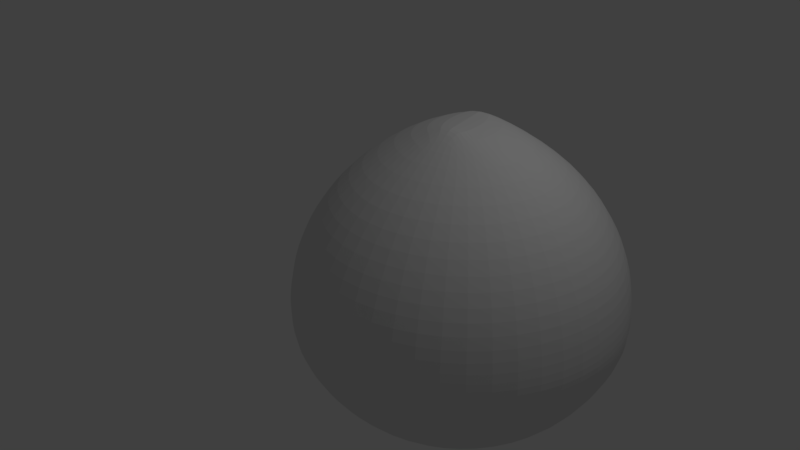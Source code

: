 # Source: 2.blend  (saved by Blender 2.79.0; exported with 4.5.12 LTS)
import bpy
from mathutils import Matrix  # noqa: F401  (used for matrix-valued properties, if any)

bpy.ops.wm.read_factory_settings(use_empty=True)
scene = bpy.context.scene
scene.name = 'Scene'

# ---- collections
col_collection_1 = bpy.data.collections.new('Collection 1'); scene.collection.children.link(col_collection_1)

# ---- world
world_world = bpy.data.worlds.new('World'); scene.world = world_world
world_world.color = (0.05088, 0.05088, 0.05088)
world_world.use_sun_shadow = False
world_world.sun_shadow_jitter_overblur = 0.0
world_world.cycles.sampling_method = 'MANUAL'

# ---- cameras
cam_camera = bpy.data.cameras.new('Camera')
cam_camera.clip_end = 100.0
cam_camera.lens = 35.0
cam_camera.sensor_width = 32.0
cam_camera.sensor_height = 18.0
cam_camera.ortho_scale = 7.314
cam_camera.dof.focus_distance = 0.0
cam_camera.dof.aperture_fstop = 128.0

# ---- lights
light_lamp = bpy.data.lights.new('Lamp', 'POINT')
light_lamp.transmission_factor = 0.0
light_lamp.cutoff_distance = 30.0
light_lamp.energy = 100.0
light_lamp.shadow_buffer_clip_start = 1.001
light_lamp.shadow_soft_size = 0.1
light_lamp.shadow_maximum_resolution = 0.006
light_lamp.use_absolute_resolution = True

# ---- meshes
me_cylinder_001 = bpy.data.meshes.new('Cylinder.001')
me_cylinder_001.from_pydata([(-0.005623, 0.1171, -0.8886), (-7.421e-09, 0.253, 1.0), (0.06239, 0.09891, -0.8886), (0.1265, 0.2191, 1.0), (0.1122, 0.04912, -0.8886), (0.2191, 0.1265, 1.0), (0.1304, -0.01889, -0.8886), (0.253, -1.15e-07, 1.0), (0.1122, -0.08691, -0.8886), (0.2191, -0.1265, 1.0), (0.06239, -0.1367, -0.8886), (0.1265, -0.2191, 1.0), (-0.005623, -0.1549, -0.8886), (3.078e-08, -0.253, 1.0), (-0.07364, -0.1367, -0.8886), (-0.1265, -0.2191, 1.0), (-0.1234, -0.08691, -0.8886), (-0.2191, -0.1265, 1.0), (-0.1417, -0.01889, -0.8886), (-0.253, -2.215e-07, 1.0), (-0.1234, 0.04912, -0.8886), (-0.2191, 0.1265, 1.0), (-0.07364, 0.09891, -0.8886), (-0.1265, 0.2191, 1.0), (3.946e-09, 1.397, 0.0), (0.6986, 1.21, 0.0), (1.21, 0.6986, 0.0), (1.397, -5.83e-09, 0.0), (1.21, -0.6986, 0.0), (0.6986, -1.21, 0.0), (2.149e-07, -1.397, 0.0), (-0.6986, -1.21, 0.0), (-1.21, -0.6986, 0.0), (-1.397, -5.943e-07, 0.0), (-1.21, 0.6986, 0.0), (-0.6986, 1.21, 0.0), (1.989e-09, 1.149, 0.5), (0.5744, 0.9948, 0.5), (0.9948, 0.5744, 0.5), (1.149, -2.927e-08, 0.5), (0.9948, -0.5744, 0.5), (0.5744, -0.9948, 0.5), (1.754e-07, -1.149, 0.5), (-0.5744, -0.9948, 0.5), (-0.9948, -0.5744, 0.5), (-1.149, -5.131e-07, 0.5), (-0.9948, 0.5744, 0.5), (-0.5744, 0.9948, 0.5), (0.5855, 1.014, -0.5), (1.014, 0.5855, -0.5), (1.171, -2.571e-08, -0.5), (1.014, -0.5855, -0.5), (0.5855, -1.014, -0.5), (1.785e-07, -1.171, -0.5), (-0.5855, -1.014, -0.5), (-1.014, -0.5855, -0.5), (-1.171, -5.189e-07, -0.5), (-1.014, 0.5855, -0.5), (-0.5855, 1.014, -0.5), (1.698e-09, 1.171, -0.5), (0.6675, 1.156, 0.25), (1.156, 0.6675, 0.25), (1.335, -9.024e-09, 0.25), (1.156, -0.6675, 0.25), (0.6675, -1.156, 0.25), (2.078e-07, -1.335, 0.25), (-0.6675, -1.156, 0.25), (-1.156, -0.6675, 0.25), (-1.335, -5.713e-07, 0.25), (-1.156, 0.6675, 0.25), (-0.6675, 1.156, 0.25), (6.204e-09, 1.335, 0.25), (-7.311e-10, 0.8284, 0.75), (0.4142, 0.7174, 0.75), (0.7174, 0.4142, 0.75), (0.8284, -5.93e-08, 0.75), (0.7174, -0.4142, 0.75), (0.4142, -0.7174, 0.75), (1.244e-07, -0.8284, 0.75), (-0.4142, -0.7174, 0.75), (-0.7174, -0.4142, 0.75), (-0.8284, -4.082e-07, 0.75), (-0.7174, 0.4142, 0.75), (-0.4142, 0.7174, 0.75), (-0.0153, 1.347, -0.25), (0.645, 1.17, -0.25), (1.18, 0.7155, -0.2662), (1.339, 0.02649, -0.25), (1.143, -0.6849, -0.2548), (0.6309, -1.143, -0.2811), (-0.0352, -1.35, -0.268), (-0.7118, -1.168, -0.2667), (-1.183, -0.64, -0.2644), (-1.336, 0.02649, -0.25), (-1.159, 0.6867, -0.25), (-0.6788, 1.169, -0.2388), (0.369, 0.6392, -0.75), (0.6392, 0.369, -0.75), (0.7381, -7.129e-08, -0.75), (0.6392, -0.369, -0.75), (0.369, -0.6392, -0.75), (1.088e-07, -0.7381, -0.75), (-0.369, -0.6392, -0.75), (-0.6392, -0.369, -0.75), (-0.7381, -3.822e-07, -0.75), (-0.6392, 0.369, -0.75), (-0.369, 0.6392, -0.75), (-2.602e-09, 0.7381, -0.75), (8.679e-09, 1.391, -0.125), (0.6957, 1.205, -0.125), (1.205, 0.6957, -0.125), (1.391, -4.796e-09, -0.125), (1.205, -0.6957, -0.125), (0.6957, -1.205, -0.125), (2.188e-07, -1.391, -0.125), (-0.6957, -1.205, -0.125), (-1.205, -0.6957, -0.125), (-1.391, -5.908e-07, -0.125), (-1.205, 0.6957, -0.125), (-0.6957, 1.205, -0.125)], [], [(72, 1, 3, 73), (73, 3, 5, 74), (74, 5, 7, 75), (75, 7, 9, 76), (76, 9, 11, 77), (77, 11, 13, 78), (78, 13, 15, 79), (79, 15, 17, 80), (80, 17, 19, 81), (81, 19, 21, 82), (11, 9, 15, 13), (82, 21, 23, 83), (83, 23, 1, 72), (0, 2, 20, 22), (119, 35, 24, 108), (118, 34, 35, 119), (117, 33, 34, 118), (116, 32, 33, 117), (115, 31, 32, 116), (114, 30, 31, 115), (113, 29, 30, 114), (112, 28, 29, 113), (111, 27, 28, 112), (110, 26, 27, 111), (109, 25, 26, 110), (108, 24, 25, 109), (70, 47, 36, 71), (69, 46, 47, 70), (68, 45, 46, 69), (67, 44, 45, 68), (66, 43, 44, 67), (65, 42, 43, 66), (64, 41, 42, 65), (63, 40, 41, 64), (62, 39, 40, 63), (61, 38, 39, 62), (60, 37, 38, 61), (71, 36, 37, 60), (107, 59, 48, 96), (96, 48, 49, 97), (97, 49, 50, 98), (98, 50, 51, 99), (99, 51, 52, 100), (100, 52, 53, 101), (101, 53, 54, 102), (102, 54, 55, 103), (103, 55, 56, 104), (104, 56, 57, 105), (105, 57, 58, 106), (106, 58, 59, 107), (24, 71, 60, 25), (25, 60, 61, 26), (26, 61, 62, 27), (27, 62, 63, 28), (28, 63, 64, 29), (29, 64, 65, 30), (30, 65, 66, 31), (31, 66, 67, 32), (32, 67, 68, 33), (33, 68, 69, 34), (34, 69, 70, 35), (35, 70, 71, 24), (47, 83, 72, 36), (46, 82, 83, 47), (45, 81, 82, 46), (44, 80, 81, 45), (43, 79, 80, 44), (42, 78, 79, 43), (41, 77, 78, 42), (40, 76, 77, 41), (39, 75, 76, 40), (38, 74, 75, 39), (37, 73, 74, 38), (36, 72, 73, 37), (59, 84, 85, 48), (48, 85, 86, 49), (49, 86, 87, 50), (50, 87, 88, 51), (51, 88, 89, 52), (52, 89, 90, 53), (53, 90, 91, 54), (54, 91, 92, 55), (55, 92, 93, 56), (56, 93, 94, 57), (57, 94, 95, 58), (58, 95, 84, 59), (22, 106, 107, 0), (20, 105, 106, 22), (18, 104, 105, 20), (16, 103, 104, 18), (14, 102, 103, 16), (12, 101, 102, 14), (10, 100, 101, 12), (8, 99, 100, 10), (6, 98, 99, 8), (4, 97, 98, 6), (2, 96, 97, 4), (0, 107, 96, 2), (84, 108, 109, 85), (85, 109, 110, 86), (86, 110, 111, 87), (87, 111, 112, 88), (88, 112, 113, 89), (89, 113, 114, 90), (90, 114, 115, 91), (91, 115, 116, 92), (92, 116, 117, 93), (93, 117, 118, 94), (94, 118, 119, 95), (95, 119, 108, 84), (9, 7, 17, 15), (7, 5, 19, 17), (5, 3, 21, 19), (3, 1, 23, 21), (8, 10, 12, 14), (2, 4, 6, 8), (14, 16, 18, 20), (20, 2, 8, 14)])
me_cylinder_001.use_remesh_preserve_volume = False
me_cylinder_001.use_remesh_preserve_attributes = False
me_cylinder_001.use_mirror_vertex_groups = False
me_cylinder_001.update()

# ---- objects
ob_cylinder = bpy.data.objects.new('Cylinder', me_cylinder_001)
ob_lamp = bpy.data.objects.new('Lamp', light_lamp)
ob_camera = bpy.data.objects.new('Camera', cam_camera)

# ---- transforms, parenting, visibility, modifiers, constraints
ob_cylinder.location = (1.199, 0.4223, -0.1375)
ob_cylinder.scale = (1.559, 1.559, 2.181)
ob_cylinder.lineart.crease_threshold = 0.0
_m = ob_cylinder.modifiers.new('Subsurf', 'SUBSURF')
_m.uv_smooth = 'PRESERVE_CORNERS'
_m.quality = 2
_m.show_only_control_edges = False
ob_lamp.location = (4.076, 1.005, 5.904)
ob_lamp.rotation_euler = (0.6503, 0.05522, 1.866)
ob_lamp.lock_rotations_4d = False
ob_lamp.empty_display_type = 'ARROWS'
ob_lamp.color = (0.0, 0.0, 0.0, 0.0)
ob_lamp.lineart.crease_threshold = 0.0
ob_camera.location = (7.481, -6.508, 5.344)
ob_camera.rotation_euler = (1.109, 0.0, 0.8149)
ob_camera.lock_rotations_4d = False
ob_camera.empty_display_type = 'ARROWS'
ob_camera.color = (0.0, 0.0, 0.0, 0.0)
ob_camera.display_type = 'WIRE'
ob_camera.lineart.crease_threshold = 0.0

# ---- collection membership
col_collection_1.objects.link(ob_cylinder)
col_collection_1.objects.link(ob_lamp)
col_collection_1.objects.link(ob_camera)

# ---- scene / render settings (as saved in the file)
scene.camera = ob_camera
scene.frame_start = 1; scene.frame_end = 250; scene.frame_set(1)
scene.render.engine = 'BLENDER_EEVEE_NEXT'
scene.render.resolution_percentage = 50
scene.render.dither_intensity = 0.0
scene.cycles.use_denoising = False
scene.cycles.samples = 128
scene.cycles.sampling_pattern = 'TABULATED_SOBOL'
scene.cycles.use_adaptive_sampling = False
scene.cycles.use_light_tree = False
scene.cycles.blur_glossy = 0.0
scene.cycles.sample_clamp_indirect = 0.0
scene.view_settings.view_transform = 'Standard'
bpy.context.view_layer.update()
